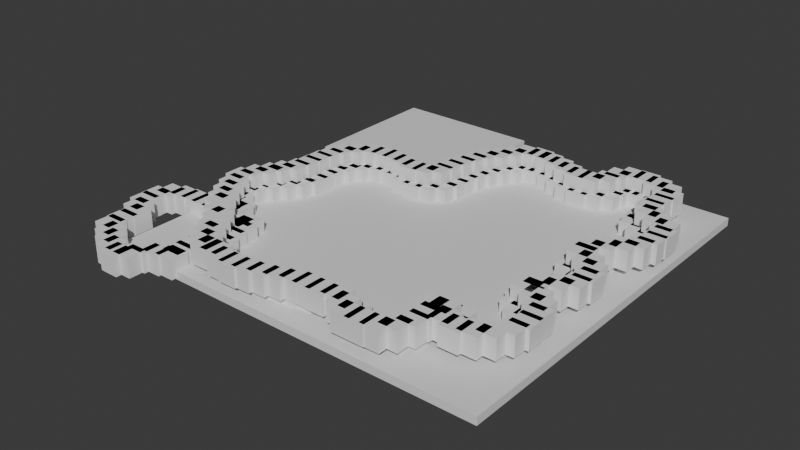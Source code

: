 # Source: world.blend  (saved by Blender 4.1.23; exported with 4.5.12 LTS)
import bpy
from mathutils import Matrix  # noqa: F401  (used for matrix-valued properties, if any)

bpy.ops.wm.read_factory_settings(use_empty=True)
scene = bpy.context.scene
scene.name = 'Scene'

# ---- collections
col_collection = bpy.data.collections.new('Collection'); scene.collection.children.link(col_collection)

# ---- materials (node trees are filled in below, after node groups)
mat_material_031 = bpy.data.materials.new('Material.031')
mat_material_031.alpha_threshold = 0.0
mat_material_031.use_transparent_shadow = False
mat_material_031.roughness = 0.5
mat_material_031.line_color = (0.0, 0.0, 0.0, 1.0)
mat_material_032 = bpy.data.materials.new('Material.032')
mat_material_032.alpha_threshold = 0.0
mat_material_032.use_transparent_shadow = False
mat_material_032.roughness = 0.5
mat_material_032.line_color = (0.0, 0.0, 0.0, 1.0)

# ---- node groups
ng_cubes = bpy.data.node_groups.new('cubes', 'GeometryNodeTree')
_s = ng_cubes.interface.new_socket(name='Geometry', in_out='OUTPUT', socket_type='NodeSocketGeometry')
_s = ng_cubes.interface.new_socket(name='Geometry', in_out='INPUT', socket_type='NodeSocketGeometry')
_s = ng_cubes.interface.new_socket(name='Curve', in_out='INPUT', socket_type='NodeSocketGeometry')
ng_cubes.is_modifier = True
_N = ng_cubes.nodes; _L = ng_cubes.links
n0 = _N.new('NodeGroupOutput'); n0.name = 'Group Output'; n0.location = (700, 15)
n1 = _N.new('GeometryNodeInstanceOnPoints'); n1.name = 'Instance on Points'; n1.location = (260, 42)
n2 = _N.new('GeometryNodeRealizeInstances'); n2.name = 'Realize Instances'; n2.location = (480, 40)
n3 = _N.new('GeometryNodeCurveLength'); n3.name = 'Curve Length'; n3.location = (-392, -129)
n4 = _N.new('ShaderNodeMath'); n4.name = 'Math'; n4.location = (-205, -112)
n4.operation = 'DIVIDE'
n4.inputs[1].default_value = 18.0
n5 = _N.new('GeometryNodeCurveToPoints'); n5.name = 'Curve to Points'; n5.location = (-29, 108)
n6 = _N.new('NodeGroupInput'); n6.name = 'Group Input'; n6.location = (-535, 15)
n7 = _N.new('GeometryNodeMeshCube'); n7.name = 'Cube.001'; n7.location = (-20, -161)
n7.hide = True
n8 = _N.new('GeometryNodeMeshCube'); n8.name = 'Cube'; n8.location = (-16, -111)
n8.hide = True
n8.inputs[0].default_value = (25.0, 25.0, 25.0)
_L.new(n6.outputs[0], n5.inputs[0])
_L.new(n5.outputs[0], n1.inputs[0])
_L.new(n2.outputs[0], n0.inputs[0])
_L.new(n1.outputs[0], n2.inputs[0])
_L.new(n6.outputs[0], n3.inputs[0])
_L.new(n4.outputs[0], n5.inputs[1])
_L.new(n3.outputs[0], n4.inputs[0])
_L.new(n8.outputs[0], n1.inputs[2])
n0.is_active_output = True

# ---- material node trees
mat_material_031.use_nodes = True; mat_material_031.node_tree.nodes.clear()
_N = mat_material_031.node_tree.nodes; _L = mat_material_031.node_tree.links
n0 = _N.new('ShaderNodeOutputMaterial'); n0.name = 'Material Output'; n0.location = (300, 300)
n1 = _N.new('ShaderNodeBsdfPrincipled'); n1.name = 'Principled BSDF'; n1.location = (10, 300)
n1.inputs[3].default_value = 1.45
_L.new(n1.outputs[0], n0.inputs[0])
n0.is_active_output = True
mat_material_032.use_nodes = True; mat_material_032.node_tree.nodes.clear()
_N = mat_material_032.node_tree.nodes; _L = mat_material_032.node_tree.links
n0 = _N.new('ShaderNodeOutputMaterial'); n0.name = 'Material Output'; n0.location = (300, 300)
n1 = _N.new('ShaderNodeBsdfPrincipled'); n1.name = 'Principled BSDF'; n1.location = (10, 300)
n1.inputs[3].default_value = 1.45
_L.new(n1.outputs[0], n0.inputs[0])
n0.is_active_output = True

# ---- world
world_world = bpy.data.worlds.new('World'); scene.world = world_world
world_world.use_nodes = True; world_world.node_tree.nodes.clear()
_N = world_world.node_tree.nodes; _L = world_world.node_tree.links
n0 = _N.new('ShaderNodeOutputWorld'); n0.name = 'World Output'; n0.location = (300, 300)
n1 = _N.new('ShaderNodeBackground'); n1.name = 'Background'; n1.location = (10, 300)
n1.inputs[0].default_value = (0.05088, 0.05088, 0.05088, 1.0)
_L.new(n1.outputs[0], n0.inputs[0])
n0.is_active_output = True
world_world.color = (0.05088, 0.05088, 0.05088)
world_world.use_sun_shadow = False
world_world.sun_shadow_jitter_overblur = 0.0

# ---- meshes
me_cube_001 = bpy.data.meshes.new('Cube.001')
me_cube_001.from_pydata([(0.5, 0.5, 0.5), (0.5, 0.5, -0.5), (0.5, -0.5, 0.5), (0.5, -0.5, -0.5), (-0.5, 0.5, 0.5), (-0.5, 0.5, -0.5), (-0.5, -0.5, 0.5), (-0.5, -0.5, -0.5)], [], [(0, 4, 6, 2), (3, 2, 6, 7), (7, 6, 4, 5), (5, 1, 3, 7), (1, 0, 2, 3), (5, 4, 0, 1)])
_uv = me_cube_001.uv_layers.new(name='UVMap')
_uv.uv.foreach_set('vector', [0.625, 0.5, 0.875, 0.5, 0.875, 0.75, 0.625, 0.75, 0.375, 0.75, 0.625, 0.75, 0.625, 1.0, 0.375, 1.0, 0.375, 0.0, 0.625, 0.0, 0.625, 0.25, 0.375, 0.25, 0.125, 0.5, 0.375, 0.5, 0.375, 0.75, 0.125, 0.75, 0.375, 0.5, 0.625, 0.5, 0.625, 0.75, 0.375, 0.75, 0.375, 0.25, 0.625, 0.25, 0.625, 0.5, 0.375, 0.5])
me_cube_001.materials.append(mat_material_031)
me_cube_001.use_mirror_vertex_groups = False
me_cube_001.update()
me_cube_002 = bpy.data.meshes.new('Cube.002')
me_cube_002.from_pydata([(0.5, 0.5, 0.5), (0.5, 0.5, -0.5), (0.5, -0.5, 0.5), (0.5, -0.5, -0.5), (-0.5, 0.5, 0.5), (-0.5, 0.5, -0.5), (-0.5, -0.5, 0.5), (-0.5, -0.5, -0.5)], [], [(0, 4, 6, 2), (3, 2, 6, 7), (7, 6, 4, 5), (5, 1, 3, 7), (1, 0, 2, 3), (5, 4, 0, 1)])
_uv = me_cube_002.uv_layers.new(name='UVMap')
_uv.uv.foreach_set('vector', [0.625, 0.5, 0.875, 0.5, 0.875, 0.75, 0.625, 0.75, 0.375, 0.75, 0.625, 0.75, 0.625, 1.0, 0.375, 1.0, 0.375, 0.0, 0.625, 0.0, 0.625, 0.25, 0.375, 0.25, 0.125, 0.5, 0.375, 0.5, 0.375, 0.75, 0.125, 0.75, 0.375, 0.5, 0.625, 0.5, 0.625, 0.75, 0.375, 0.75, 0.375, 0.25, 0.625, 0.25, 0.625, 0.5, 0.375, 0.5])
me_cube_002.materials.append(mat_material_032)
me_cube_002.use_mirror_vertex_groups = False
me_cube_002.update()

# ---- curves / text
cu_nurbspath_001 = bpy.data.curves.new('NurbsPath.001', 'CURVE')
cu_nurbspath_001.dimensions = '3D'
_sp = cu_nurbspath_001.splines.new('BEZIER'); _sp.bezier_points.add(37)
_sp.bezier_points.foreach_set('co', [-216.8, -132.7, 0.0, -295.1, -179.6, 0.0, -277.5, -201.5, 0.0, -273.8, -241.1, 0.0, -201.4, -266.0, 0.0, -158.9, -241.8, 0.0, -165.5, -206.6, 0.0, -171.4, -168.4, 0.0, -167.5, -151.7, 0.0, -162.0, -132.6, 0.0, -147.8, -179.7, 0.0, -56.95, -218.7, 0.0, 61.99, -199.8, 0.0, 87.6, -220.0, 0.0, 129.7, -173.6, 0.0, 150.4, -143.1, 0.0, 163.2, -162.6, 0.0, 208.4, -121.8, 0.0, 172.4, -70.54, 0.0, 209.6, -22.96, 0.0, 199.2, -11.98, 0.0, 179.1, 44.13, 0.0, 209.0, 69.75, 0.0, 218.7, 113.7, 0.0, 177.3, 149.7, 0.0, 185.2, 193.6, 0.0, 129.7, 211.3, 0.0, 125.4, 187.5, 0.0, 84.56, 174.0, 0.0, 8.313, 194.2, 0.0, -37.43, 117.9, 0.0, -42.92, 80.12, 0.0, -95.99, 69.14, 0.0, -177.7, 34.98, 0.0, -180.8, -14.42, 0.0, -221.0, -87.0, 0.0, -189.9, -113.8, 0.0, -196.6, -132.7, 0.0])
_sp.bezier_points.foreach_set('handle_left', [-163.8, -132.7, 0.0, -307.2, -128.1, 0.0, -281.1, -192.9, 0.0, -284.6, -233.3, 0.0, -201.4, -299.2, 0.0, -182.1, -253.2, 0.0, -168.7, -225.9, 0.0, -176.8, -191.5, 0.0, -168.0, -154.1, 0.0, -163.2, -131.8, 0.0, -151.7, -163.2, 0.0, -89.49, -224.0, 0.0, 43.82, -199.8, 0.0, 83.21, -220.0, 0.0, 145.2, -198.7, 0.0, 129.0, -134.2, 0.0, 160.4, -161.5, 0.0, 214.0, -145.5, 0.0, 172.4, -91.41, 0.0, 205.4, -32.99, 0.0, 203.4, -14.99, 0.0, 173.5, 20.59, 0.0, 204.9, 64.12, 0.0, 221.3, 102.8, 0.0, 178.9, 142.7, 0.0, 193.0, 180.9, 0.0, 149.1, 225.2, 0.0, 128.0, 190.1, 0.0, 95.83, 171.4, 0.0, 23.7, 200.5, 0.0, -32.15, 140.3, 0.0, -35.47, 90.45, 0.0, -79.26, 58.8, 0.0, -164.1, 67.74, 0.0, -174.5, 0.8217, 0.0, -221.0, -59.34, 0.0, -203.4, -111.7, 0.0, -193.5, -132.0, 0.0])
_sp.bezier_points.foreach_set('handle_right', [-269.7, -132.7, 0.0, -292.8, -189.3, 0.0, -272.4, -213.8, 0.0, -246.9, -260.5, 0.0, -201.4, -240.1, 0.0, -168.2, -232.6, 0.0, -161.7, -183.1, 0.0, -170.8, -166.0, 0.0, -166.3, -152.5, 0.0, -148.2, -142.5, 0.0, -140.3, -211.8, 0.0, -39.01, -215.8, 0.0, 66.38, -199.8, 0.0, 117.0, -220.0, 0.0, 117.5, -153.9, 0.0, 153.3, -144.3, 0.0, 185.1, -171.7, 0.0, 203.6, -101.5, 0.0, 172.4, -59.69, 0.0, 211.6, -18.2, 0.0, 180.3, 1.628, 0.0, 180.7, 50.89, 0.0, 215.5, 78.81, 0.0, 217.1, 120.6, 0.0, 173.8, 164.1, 0.0, 172.6, 213.9, 0.0, 126.7, 209.1, 0.0, 117.2, 179.3, 0.0, 68.35, 177.9, 0.0, -12.93, 185.4, 0.0, -40.36, 105.5, 0.0, -54.61, 63.9, 0.0, -126.1, 87.78, 0.0, -184.0, 19.74, 0.0, -191.4, -39.98, 0.0, -221.0, -96.44, 0.0, -193.0, -114.6, 0.0, -224.0, -139.2, 0.0])
for _p, _l, _r in zip(_sp.bezier_points, ['ALIGNED', 'ALIGNED', 'ALIGNED', 'ALIGNED', 'ALIGNED', 'FREE', 'ALIGNED', 'ALIGNED', 'FREE', 'ALIGNED', 'ALIGNED', 'ALIGNED', 'ALIGNED', 'ALIGNED', 'ALIGNED', 'ALIGNED', 'ALIGNED', 'ALIGNED', 'ALIGNED', 'ALIGNED', 'ALIGNED', 'ALIGNED', 'ALIGNED', 'ALIGNED', 'ALIGNED', 'ALIGNED', 'ALIGNED', 'ALIGNED', 'ALIGNED', 'ALIGNED', 'ALIGNED', 'ALIGNED', 'ALIGNED', 'ALIGNED', 'ALIGNED', 'ALIGNED', 'FREE', 'ALIGNED'], ['ALIGNED', 'ALIGNED', 'ALIGNED', 'ALIGNED', 'ALIGNED', 'FREE', 'ALIGNED', 'ALIGNED', 'FREE', 'ALIGNED', 'ALIGNED', 'ALIGNED', 'ALIGNED', 'ALIGNED', 'ALIGNED', 'ALIGNED', 'ALIGNED', 'ALIGNED', 'ALIGNED', 'ALIGNED', 'ALIGNED', 'ALIGNED', 'ALIGNED', 'ALIGNED', 'ALIGNED', 'ALIGNED', 'ALIGNED', 'ALIGNED', 'ALIGNED', 'ALIGNED', 'ALIGNED', 'ALIGNED', 'ALIGNED', 'ALIGNED', 'ALIGNED', 'ALIGNED', 'FREE', 'ALIGNED']): _p.handle_left_type = _l; _p.handle_right_type = _r
_sp.order_u = 0
_sp.order_v = 0
_sp.use_cyclic_u = True
cu_nurbspath_001.use_path = True
cu_nurbspath_001.fill_mode = 'FULL'
cu_nurbspath_004 = bpy.data.curves.new('NurbsPath.004', 'CURVE')
cu_nurbspath_004.dimensions = '3D'
_sp = cu_nurbspath_004.splines.new('BEZIER'); _sp.bezier_points.add(32)
_sp.bezier_points.foreach_set('co', [-214.3, -46.75, -23.0, -230.8, -82.12, -23.0, -185.0, -155.3, -23.0, -137.5, -216.3, -23.0, -125.3, -221.2, -23.0, -97.82, -229.7, -23.0, -7.545, -213.9, -23.0, 30.27, -213.9, -23.0, 54.06, -210.8, -23.0, 88.82, -230.3, -23.0, 123.6, -224.8, -23.0, 140.7, -186.4, -23.0, 133.3, -163.2, -23.0, 163.8, -180.9, -23.0, 216.9, -155.3, -23.0, 185.8, -78.46, -23.0, 210.8, -51.63, -23.0, 187.6, 20.34, -23.0, 204.1, 49.01, -23.0, 231.5, 122.2, -23.0, 192.5, 153.9, -23.0, 193.7, 203.9, -23.0, 152.9, 225.9, -23.0, 115.7, 201.5, -23.0, 55.89, 192.3, -23.0, 30.88, 200.9, -23.0, 15.63, 203.3, -23.0, -18.52, 182.0, -23.0, -38.04, 156.4, -23.0, -55.12, 89.27, -23.0, -95.38, 75.85, -23.0, -191.1, 39.25, -23.0, -207.0, -32.72, -23.0])
_sp.bezier_points.foreach_set('handle_left', [-209.7, -37.55, -23.0, -234.7, -72.63, -23.0, -200.9, -143.9, -23.0, -155.7, -198.1, -23.0, -130.8, -221.2, -23.0, -102.9, -227.6, -23.0, -28.0, -222.3, -23.0, 23.92, -213.9, -23.0, 46.67, -207.8, -23.0, 79.67, -234.1, -23.0, 119.2, -231.0, -23.0, 140.7, -200.4, -23.0, 130.2, -170.7, -23.0, 149.2, -174.9, -23.0, 209.4, -173.5, -23.0, 219.0, -92.2, -23.0, 199.8, -62.61, -23.0, 216.2, -0.2515, -23.0, 193.9, 44.79, -23.0, 241.5, 98.13, -23.0, 195.2, 147.4, -23.0, 200.1, 188.5, -23.0, 166.2, 222.7, -23.0, 120.2, 220.7, -23.0, 81.12, 181.9, -23.0, 39.69, 200.9, -23.0, 25.13, 193.8, -23.0, -13.39, 194.4, -23.0, -36.4, 160.3, -23.0, -55.12, 102.3, -23.0, -82.31, 70.44, -23.0, -180.9, 82.73, -23.0, -189.6, -15.35, -23.0])
_sp.bezier_points.foreach_set('handle_right', [-218.9, -55.94, -23.0, -223.3, -100.1, -23.0, -164.1, -170.4, -23.0, -119.2, -234.5, -23.0, -119.7, -221.2, -23.0, -77.36, -238.2, -23.0, -1.68, -211.4, -23.0, 38.26, -213.9, -23.0, 63.21, -214.6, -23.0, 95.82, -227.4, -23.0, 131.8, -213.5, -23.0, 140.7, -178.3, -23.0, 139.4, -148.6, -23.0, 182.0, -188.4, -23.0, 230.6, -122.2, -23.0, 171.5, -72.52, -23.0, 235.7, -26.72, -23.0, 178.7, 26.79, -23.0, 228.2, 58.98, -23.0, 228.9, 128.7, -23.0, 186.1, 169.3, -23.0, 188.5, 216.6, -23.0, 133.7, 230.4, -23.0, 109.4, 174.9, -23.0, 47.75, 195.7, -23.0, 22.07, 200.9, -23.0, 6.138, 212.8, -23.0, -20.17, 178.0, -23.0, -43.03, 144.3, -23.0, -55.12, 75.12, -23.0, -136.6, 92.94, -23.0, -196.8, 15.34, -23.0, -224.4, -50.09, -23.0])
for _p, _l, _r in zip(_sp.bezier_points, ['ALIGNED', 'ALIGNED', 'ALIGNED', 'ALIGNED', 'ALIGNED', 'ALIGNED', 'ALIGNED', 'ALIGNED', 'ALIGNED', 'ALIGNED', 'ALIGNED', 'ALIGNED', 'ALIGNED', 'ALIGNED', 'ALIGNED', 'ALIGNED', 'ALIGNED', 'ALIGNED', 'ALIGNED', 'ALIGNED', 'ALIGNED', 'ALIGNED', 'ALIGNED', 'ALIGNED', 'ALIGNED', 'ALIGNED', 'ALIGNED', 'ALIGNED', 'ALIGNED', 'ALIGNED', 'ALIGNED', 'ALIGNED', 'ALIGNED'], ['ALIGNED', 'ALIGNED', 'ALIGNED', 'ALIGNED', 'ALIGNED', 'ALIGNED', 'ALIGNED', 'ALIGNED', 'ALIGNED', 'ALIGNED', 'ALIGNED', 'ALIGNED', 'ALIGNED', 'ALIGNED', 'ALIGNED', 'ALIGNED', 'ALIGNED', 'ALIGNED', 'ALIGNED', 'ALIGNED', 'ALIGNED', 'ALIGNED', 'ALIGNED', 'ALIGNED', 'ALIGNED', 'ALIGNED', 'ALIGNED', 'ALIGNED', 'ALIGNED', 'ALIGNED', 'ALIGNED', 'ALIGNED', 'ALIGNED']): _p.handle_left_type = _l; _p.handle_right_type = _r
_sp.order_u = 0
_sp.order_v = 0
cu_nurbspath_004.use_path = True
cu_nurbspath_004.fill_mode = 'FULL'

# ---- objects
ob_upper_valley = bpy.data.objects.new('upper valley', me_cube_001)
ob_floor_test_001 = bpy.data.objects.new('floor test.001', me_cube_002)
ob_nurbspath = bpy.data.objects.new('NurbsPath', cu_nurbspath_001)
ob_nurbspath_001 = bpy.data.objects.new('NurbsPath.001', cu_nurbspath_004)

# ---- transforms, parenting, visibility, modifiers, constraints
ob_upper_valley.location = (-140.5, 166.1, 0.0)
ob_upper_valley.scale = (189.6, -183.6, 25.0)
ob_upper_valley.lock_rotations_4d = False
ob_upper_valley.empty_display_type = 'ARROWS'
ob_upper_valley.lineart.crease_threshold = 0.0
ob_floor_test_001.location = (0.0, 0.0, -9.0)
ob_floor_test_001.scale = (500.0, 500.0, 10.0)
ob_floor_test_001.lock_rotations_4d = False
ob_floor_test_001.empty_display_type = 'ARROWS'
ob_floor_test_001.lineart.crease_threshold = 0.0
ob_nurbspath.location = (0.0, 0.0, 0.0)
_m = ob_nurbspath.modifiers.new('GeometryNodes', 'NODES')
_m.node_group = ng_cubes
ob_nurbspath_001.location = (0.0, 0.0, 40.0)
_m = ob_nurbspath_001.modifiers.new('GeometryNodes', 'NODES')
_m.node_group = ng_cubes

# ---- collection membership
scene.collection.objects.link(ob_upper_valley)
scene.collection.objects.link(ob_floor_test_001)
col_collection.objects.link(ob_nurbspath)
col_collection.objects.link(ob_nurbspath_001)

# ---- scene / render settings (as saved in the file)
scene.frame_start = 1; scene.frame_end = 250; scene.frame_set(1)
scene.render.engine = 'BLENDER_EEVEE_NEXT'
scene.cycles.sampling_pattern = 'TABULATED_SOBOL'
scene.eevee.ray_tracing_options.trace_max_roughness = 0.0
bpy.context.view_layer.update()

# ---- added for rendering (the .blend has no active camera and no usable light): camera, sun
cam_auto = bpy.data.cameras.new('AutoCamera')
cam_auto.lens = 50.0
cam_auto.sensor_width = 36.0
cam_auto.clip_end = 12805.1
ob_auto_camera = bpy.data.objects.new('AutoCamera', cam_auto)
scene.collection.objects.link(ob_auto_camera)
ob_auto_camera.location = (701.026, -896.183, 585.713)
ob_auto_camera.rotation_euler = (1.09748, -7.21219e-08, 0.694738)
scene.camera = ob_auto_camera
light_auto_sun = bpy.data.lights.new('AutoSun', 'SUN')
light_auto_sun.energy = 3.0
light_auto_sun.angle = 0.0523599
ob_auto_sun = bpy.data.objects.new('AutoSun', light_auto_sun)
scene.collection.objects.link(ob_auto_sun)
ob_auto_sun.rotation_euler = (0.872665, 0.174533, 0.523599)
bpy.context.view_layer.update()
